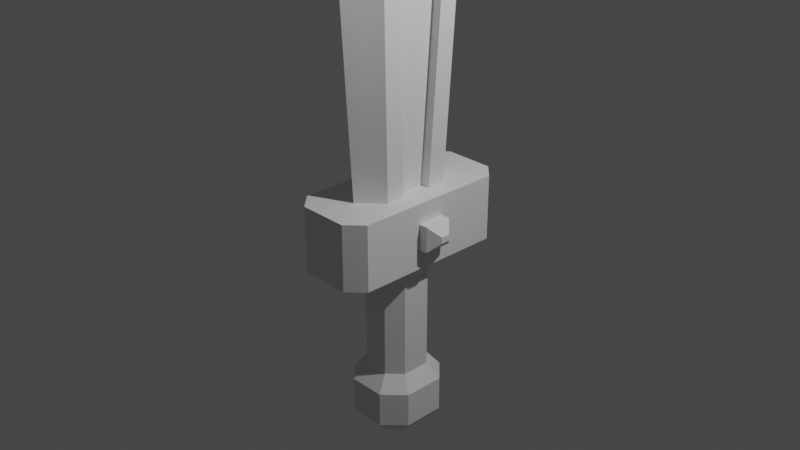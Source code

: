 # Source: untitled.blend  (saved by Blender 3.4.6; exported with 4.5.12 LTS)
import bpy
from mathutils import Matrix  # noqa: F401  (used for matrix-valued properties, if any)

bpy.ops.wm.read_factory_settings(use_empty=True)
scene = bpy.context.scene
scene.name = 'Scene'

# ---- collections
col_collection = bpy.data.collections.new('Collection'); scene.collection.children.link(col_collection)

# ---- materials (node trees are filled in below, after node groups)
mat_material = bpy.data.materials.new('Material')
mat_material.alpha_threshold = 0.0
mat_material.use_transparent_shadow = False
mat_material.roughness = 0.5
mat_material.line_color = (0.0, 0.0, 0.0, 1.0)

# ---- node groups
ng_auto_smooth = bpy.data.node_groups.new('Auto Smooth', 'GeometryNodeTree')
_s = ng_auto_smooth.interface.new_socket(name='Geometry', in_out='OUTPUT', socket_type='NodeSocketGeometry')
_s = ng_auto_smooth.interface.new_socket(name='Geometry', in_out='INPUT', socket_type='NodeSocketGeometry')
_s = ng_auto_smooth.interface.new_socket(name='Angle', in_out='INPUT', socket_type='NodeSocketFloat')
_s.subtype = 'ANGLE'
_s.min_value = 0.0
_s.max_value = 3.142
ng_auto_smooth.is_modifier = True
_N = ng_auto_smooth.nodes; _L = ng_auto_smooth.links
n0 = _N.new('NodeGroupOutput'); n0.name = 'Group Output'; n0.location = (480, -100)
n1 = _N.new('NodeGroupInput'); n1.name = 'Group Input'; n1.location = (-420, -300)
n2 = _N.new('NodeGroupInput'); n2.name = 'Group Input.001'; n2.location = (-60, -100)
n3 = _N.new('GeometryNodeSetShadeSmooth'); n3.name = 'Set Shade Smooth'; n3.location = (120, -100)
n3.domain = 'EDGE'
n4 = _N.new('GeometryNodeSetShadeSmooth'); n4.name = 'Set Shade Smooth.001'; n4.location = (300, -100)
n5 = _N.new('GeometryNodeInputMeshEdgeAngle'); n5.name = 'Edge Angle'; n5.location = (-420, -220)
n6 = _N.new('GeometryNodeInputEdgeSmooth'); n6.name = 'Is Edge Smooth'; n6.location = (-60, -160)
n7 = _N.new('GeometryNodeInputShadeSmooth'); n7.name = 'Is Face Smooth'; n7.location = (-240, -340)
n8 = _N.new('FunctionNodeBooleanMath'); n8.name = 'Boolean Math'; n8.location = (-60, -220)
n9 = _N.new('FunctionNodeCompare'); n9.name = 'Compare'; n9.location = (-240, -180)
n9.operation = 'LESS_EQUAL'
_L.new(n5.outputs[0], n9.inputs[0])
_L.new(n4.outputs[0], n0.inputs[0])
_L.new(n1.outputs[1], n9.inputs[1])
_L.new(n9.outputs[0], n8.inputs[0])
_L.new(n7.outputs[0], n8.inputs[1])
_L.new(n2.outputs[0], n3.inputs[0])
_L.new(n6.outputs[0], n3.inputs[1])
_L.new(n3.outputs[0], n4.inputs[0])
_L.new(n8.outputs[0], n3.inputs[2])
n0.is_active_output = True

# ---- material node trees
mat_material.use_nodes = True; mat_material.node_tree.nodes.clear()
_N = mat_material.node_tree.nodes; _L = mat_material.node_tree.links
n0 = _N.new('ShaderNodeOutputMaterial'); n0.name = 'Material Output'; n0.location = (300, 300)
n1 = _N.new('ShaderNodeBsdfPrincipled'); n1.name = 'Principled BSDF'; n1.location = (10, 300)
n1.distribution = 'GGX'
n1.subsurface_method = 'RANDOM_WALK_SKIN'
n1.inputs[3].default_value = 1.45
n1.inputs[27].default_value = (0.0, 0.0, 0.0, 1.0)
n1.inputs[28].default_value = 1.0
_L.new(n1.outputs[0], n0.inputs[0])
n0.is_active_output = True

# ---- world
world_world = bpy.data.worlds.new('World'); scene.world = world_world
world_world.use_nodes = True; world_world.node_tree.nodes.clear()
_N = world_world.node_tree.nodes; _L = world_world.node_tree.links
n0 = _N.new('ShaderNodeOutputWorld'); n0.name = 'World Output'; n0.location = (300, 300)
n1 = _N.new('ShaderNodeBackground'); n1.name = 'Background'; n1.location = (10, 300)
n1.inputs[0].default_value = (0.05088, 0.05088, 0.05088, 1.0)
_L.new(n1.outputs[0], n0.inputs[0])
n0.is_active_output = True
world_world.color = (0.05088, 0.05088, 0.05088)
world_world.use_sun_shadow = False
world_world.sun_shadow_jitter_overblur = 0.0

# ---- cameras
cam_camera = bpy.data.cameras.new('Camera')
cam_camera.clip_end = 100.0
cam_camera.ortho_scale = 7.314

# ---- lights
light_light = bpy.data.lights.new('Light', 'POINT')
light_light.transmission_factor = 0.0
light_light.energy = 1000.0
light_light.shadow_soft_size = 0.1
light_light.shadow_maximum_resolution = 0.006
light_light.use_absolute_resolution = True

# ---- meshes
me_cube = bpy.data.meshes.new('Cube')
me_cube.from_pydata([(0.4447, 0.1635, 0.1455), (0.2749, 1.009, 0.3644), (0.2749, 1.009, -0.3526), (0.4447, 0.1635, -0.1337), (0.2749, -0.9913, 0.3644), (0.4447, -0.146, 0.1455), (0.4447, -0.146, -0.1337), (0.2749, -0.9913, -0.3526), (-0.2749, 1.009, 0.3644), (-0.4447, 0.1635, 0.1455), (-0.4447, 0.1635, -0.1337), (-0.2749, 1.009, -0.3526), (-0.4447, -0.146, 0.1455), (-0.2749, -0.9913, 0.3644), (-0.2749, -0.9913, -0.3526), (-0.4447, -0.146, -0.1337), (0.4447, 0.8389, 0.3644), (-0.4189, 0.1964, -1.822), (-0.4447, -0.8214, 0.3644), (-0.2053, 0.41, -1.822), (0.2053, 0.41, -1.822), (0.4447, -0.8214, 0.3644), (0.4189, 0.1964, -1.822), (-0.4447, 0.8389, 0.3644), (0.5436, 0.1635, 0.1455), (0.6489, 0.05812, 0.04014), (0.6489, 0.05812, -0.02833), (0.5436, 0.1635, -0.1337), (-0.5436, -0.146, 0.1455), (-0.6489, -0.04064, 0.04014), (-0.6489, -0.04064, -0.02833), (-0.5436, -0.146, -0.1337), (0.5436, -0.146, -0.1337), (0.6489, -0.04064, -0.02833), (0.6489, -0.04064, 0.04014), (0.5436, -0.146, 0.1455), (-0.5436, 0.1635, -0.1337), (-0.6489, 0.05812, -0.02833), (-0.6489, 0.05812, 0.04014), (-0.5436, 0.1635, 0.1455), (0.4447, -0.8214, -0.3526), (0.4447, 0.8389, -0.3526), (-0.4447, -0.8214, -0.3526), (-0.4447, 0.8389, -0.3526), (0.4189, -0.2614, -1.822), (0.2053, -0.475, -1.822), (-0.2053, -0.475, -1.822), (-0.4189, -0.2614, -1.822), (0.2904, 0.1262, -0.3526), (0.1423, 0.2743, -0.3526), (0.3295, 0.4172, -0.3526), (-0.2904, -0.1912, -0.3526), (-0.1423, -0.3393, -0.3526), (-0.3356, -0.4804, -0.3526), (0.1423, -0.3393, -0.3526), (0.2904, -0.1912, -0.3526), (0.3356, -0.4804, -0.3526), (-0.1423, 0.2743, -0.3526), (-0.2904, 0.1262, -0.3526), (-0.3295, 0.4172, -0.3526), (0.2904, -0.1912, -1.653), (0.1423, -0.3393, -1.653), (0.1423, 0.2743, -1.653), (0.2904, 0.1262, -1.653), (-0.1423, -0.3393, -1.653), (-0.2904, -0.1912, -1.653), (-0.2904, 0.1262, -1.653), (-0.1423, 0.2743, -1.653), (-0.2053, -0.475, -2.21), (0.2053, -0.475, -2.21), (0.2053, 0.41, -2.21), (-0.2053, 0.41, -2.21), (-0.4189, 0.1964, -2.21), (-0.4189, -0.2614, -2.21), (0.4189, 0.1964, -2.21), (0.4189, -0.2614, -2.21), (-0.1356, -0.3247, -2.382), (0.1356, -0.3247, -2.382), (0.1356, 0.2598, -2.382), (-0.1356, 0.2598, -2.382), (-0.2766, 0.1187, -2.382), (-0.2766, -0.1837, -2.382), (0.2766, 0.1187, -2.382), (0.2766, -0.1837, -2.382)], [], [(7, 4, 13, 14), (16, 1, 8, 23, 18, 13, 4, 21), (42, 40, 7, 14), (11, 8, 1, 2), (15, 12, 28, 31), (16, 41, 2, 1), (14, 13, 18, 42), (4, 7, 40, 21), (8, 11, 43, 23), (10, 15, 31, 36), (0, 3, 41, 16), (12, 15, 42, 18), (6, 5, 21, 40), (10, 9, 23, 43), (3, 6, 40, 41), (5, 0, 16, 21), (9, 12, 18, 23), (15, 10, 43, 42), (12, 9, 39, 28), (0, 5, 35, 24), (30, 29, 38, 37), (9, 10, 36, 39), (26, 25, 34, 33), (5, 6, 32, 35), (6, 3, 27, 32), (25, 26, 27, 24), (29, 30, 31, 28), (33, 34, 35, 32), (37, 38, 39, 36), (32, 27, 26, 33), (24, 35, 34, 25), (38, 29, 28, 39), (30, 37, 36, 31), (3, 0, 24, 27), (43, 11, 2, 41), (60, 61, 45, 44), (57, 49, 62, 67), (54, 52, 64, 61), (59, 58, 51, 53, 42, 43), (56, 55, 48, 50, 41, 40), (46, 47, 73, 68), (50, 49, 57, 59, 43, 41), (51, 58, 66, 65), (53, 52, 54, 56, 40, 42), (48, 49, 50), (51, 52, 53), (54, 55, 56), (57, 58, 59), (51, 65, 64, 52), (60, 55, 54, 61), (62, 49, 48, 63), (66, 58, 57, 67), (48, 55, 60, 63), (61, 64, 46, 45), (64, 65, 47, 46), (62, 63, 22, 20), (63, 60, 44, 22), (65, 66, 17, 47), (66, 67, 19, 17), (67, 62, 20, 19), (71, 70, 78, 79), (20, 22, 74, 70), (17, 19, 71, 72), (19, 20, 70, 71), (22, 44, 75, 74), (45, 46, 68, 69), (47, 17, 72, 73), (44, 45, 69, 75), (76, 81, 80, 79, 78, 82, 83, 77), (73, 72, 80, 81), (70, 74, 82, 78), (72, 71, 79, 80), (69, 68, 76, 77), (74, 75, 83, 82), (75, 69, 77, 83), (68, 73, 81, 76)])
me_cube.polygons.foreach_set('use_smooth', [True] * 76)
_uv = me_cube.uv_layers.new(name='UVMap')
_uv.uv.foreach_set('vector', [0.625, 0.5477, 0.875, 0.5477, 0.875, 0.7023, 0.625, 0.7023, 0.375, 0.5212, 0.4227, 0.5, 0.5773, 0.5, 0.625, 0.5212, 0.625, 0.7288, 0.5773, 0.75, 0.4227, 0.75, 0.375, 0.7288, 0.375, 0.2288, 0.625, 0.2288, 0.5773, 0.25, 0.4227, 0.25, 0.375, 0.2977, 0.625, 0.2977, 0.625, 0.4523, 0.375, 0.4523, 0.4513, 0.7986, 0.5487, 0.7986, 0.5487, 0.7986, 0.4513, 0.7986, 0.375, 0.5212, 0.125, 0.5212, 0.125, 0.5, 0.375, 0.5, 0.375, 0.75, 0.625, 0.75, 0.625, 0.7712, 0.375, 0.7712, 0.375, 0.75, 0.125, 0.75, 0.125, 0.7288, 0.375, 0.7288, 0.625, 1.0, 0.375, 1.0, 0.375, 0.9788, 0.625, 0.9788, 0.4513, 0.9514, 0.4513, 0.7986, 0.4513, 0.7986, 0.4513, 0.9514, 0.2987, 0.5486, 0.2013, 0.5486, 0.125, 0.5212, 0.375, 0.5212, 0.5487, 0.7986, 0.4513, 0.7986, 0.375, 0.7712, 0.625, 0.7712, 0.2013, 0.7014, 0.2987, 0.7014, 0.375, 0.7288, 0.125, 0.7288, 0.4513, 0.9514, 0.5487, 0.9514, 0.625, 0.9788, 0.375, 0.9788, 0.2013, 0.5486, 0.2013, 0.7014, 0.125, 0.7288, 0.125, 0.5212, 0.2987, 0.7014, 0.2987, 0.5486, 0.375, 0.5212, 0.375, 0.7288, 0.5487, 0.9514, 0.5487, 0.7986, 0.625, 0.7712, 0.625, 0.9788, 0.4513, 0.7986, 0.4513, 0.9514, 0.375, 0.9788, 0.375, 0.7712, 0.5487, 0.7986, 0.5487, 0.9514, 0.5487, 0.9514, 0.5487, 0.7986, 0.2987, 0.5486, 0.2987, 0.7014, 0.2987, 0.7014, 0.2987, 0.5486, 0.4881, 0.8506, 0.5119, 0.8506, 0.5119, 0.8994, 0.4881, 0.8994, 0.5487, 0.9514, 0.4513, 0.9514, 0.4513, 0.9514, 0.5487, 0.9514, 0.2381, 0.6006, 0.2619, 0.6006, 0.2619, 0.6494, 0.2381, 0.6494, 0.2987, 0.7014, 0.2013, 0.7014, 0.2013, 0.7014, 0.2987, 0.7014, 0.2013, 0.7014, 0.2013, 0.5486, 0.2013, 0.5486, 0.2013, 0.7014, 0.2619, 0.6006, 0.2381, 0.6006, 0.2013, 0.5486, 0.2987, 0.5486, 0.5119, 0.8506, 0.4881, 0.8506, 0.4513, 0.7986, 0.5487, 0.7986, 0.2381, 0.6494, 0.2619, 0.6494, 0.2987, 0.7014, 0.2013, 0.7014, 0.4881, 0.8994, 0.5119, 0.8994, 0.5487, 0.9514, 0.4513, 0.9514, 0.2013, 0.7014, 0.2013, 0.5486, 0.2381, 0.6006, 0.2381, 0.6494, 0.2987, 0.5486, 0.2987, 0.7014, 0.2619, 0.6494, 0.2619, 0.6006, 0.5119, 0.8994, 0.5119, 0.8506, 0.5487, 0.7986, 0.5487, 0.9514, 0.4881, 0.8506, 0.4881, 0.8994, 0.4513, 0.9514, 0.4513, 0.7986, 0.2013, 0.5486, 0.2987, 0.5486, 0.2987, 0.5486, 0.2013, 0.5486, 0.375, 0.02123, 0.4227, 0.0, 0.5773, 0.0, 0.625, 0.02123, 0.5641, 0.1647, 0.5314, 0.2017, 0.5314, 0.2017, 0.5641, 0.1647, 0.4686, 0.04829, 0.5314, 0.04829, 0.5314, 0.04829, 0.4686, 0.04829, 0.5314, 0.2017, 0.4686, 0.2017, 0.4686, 0.2017, 0.5314, 0.2017, 0.4205, 0.04144, 0.4359, 0.08532, 0.4359, 0.1647, 0.418, 0.2096, 0.375, 0.2288, 0.375, 0.02123, 0.582, 0.2096, 0.5641, 0.1647, 0.5641, 0.08532, 0.5795, 0.04144, 0.625, 0.02123, 0.625, 0.2288, 0.4686, 0.2017, 0.4359, 0.1647, 0.4359, 0.1647, 0.4686, 0.2017, 0.5795, 0.04144, 0.5314, 0.04829, 0.4686, 0.04829, 0.4205, 0.04144, 0.375, 0.02123, 0.625, 0.02123, 0.4359, 0.1647, 0.4359, 0.08532, 0.4359, 0.08532, 0.4359, 0.1647, 0.418, 0.2096, 0.4686, 0.2017, 0.5314, 0.2017, 0.582, 0.2096, 0.625, 0.2288, 0.375, 0.2288, 0.5641, 0.08532, 0.5641, 0.04829, 0.5795, 0.04144, 0.4359, 0.1647, 0.4359, 0.2017, 0.418, 0.2096, 0.5314, 0.2017, 0.5641, 0.2017, 0.582, 0.2096, 0.4686, 0.04829, 0.4359, 0.04829, 0.4205, 0.04144, 0.4359, 0.1647, 0.4359, 0.1647, 0.4686, 0.2017, 0.4686, 0.2017, 0.5641, 0.1647, 0.5641, 0.1647, 0.5314, 0.2017, 0.5314, 0.2017, 0.5314, 0.04829, 0.5314, 0.04829, 0.5641, 0.08532, 0.5641, 0.08532, 0.4359, 0.08532, 0.4359, 0.08532, 0.4686, 0.04829, 0.4686, 0.04829, 0.5641, 0.08532, 0.5641, 0.1647, 0.5641, 0.1647, 0.5641, 0.08532, 0.5314, 0.2017, 0.4686, 0.2017, 0.4686, 0.2017, 0.5314, 0.2017, 0.4686, 0.2017, 0.4359, 0.1647, 0.4359, 0.1647, 0.4686, 0.2017, 0.5314, 0.04829, 0.5641, 0.08532, 0.5641, 0.08532, 0.5314, 0.04829, 0.5641, 0.08532, 0.5641, 0.1647, 0.5641, 0.1647, 0.5641, 0.08532, 0.4359, 0.1647, 0.4359, 0.08532, 0.4359, 0.08532, 0.4359, 0.1647, 0.4359, 0.08532, 0.4686, 0.04829, 0.4686, 0.04829, 0.4359, 0.08532, 0.4686, 0.04829, 0.5314, 0.04829, 0.5314, 0.04829, 0.4686, 0.04829, 0.4686, 0.04829, 0.5314, 0.04829, 0.5314, 0.04829, 0.4686, 0.04829, 0.5314, 0.04829, 0.5641, 0.08532, 0.5641, 0.08532, 0.5314, 0.04829, 0.4359, 0.08532, 0.4686, 0.04829, 0.4686, 0.04829, 0.4359, 0.08532, 0.4686, 0.04829, 0.5314, 0.04829, 0.5314, 0.04829, 0.4686, 0.04829, 0.5641, 0.08532, 0.5641, 0.1647, 0.5641, 0.1647, 0.5641, 0.08532, 0.5314, 0.2017, 0.4686, 0.2017, 0.4686, 0.2017, 0.5314, 0.2017, 0.4359, 0.1647, 0.4359, 0.08532, 0.4359, 0.08532, 0.4359, 0.1647, 0.5641, 0.1647, 0.5314, 0.2017, 0.5314, 0.2017, 0.5641, 0.1647, 0.4686, 0.2017, 0.4359, 0.1647, 0.4359, 0.08532, 0.4686, 0.04829, 0.5314, 0.04829, 0.5641, 0.08532, 0.5641, 0.1647, 0.5314, 0.2017, 0.4359, 0.1647, 0.4359, 0.08532, 0.4359, 0.08532, 0.4359, 0.1647, 0.5314, 0.04829, 0.5641, 0.08532, 0.5641, 0.08532, 0.5314, 0.04829, 0.4359, 0.08532, 0.4686, 0.04829, 0.4686, 0.04829, 0.4359, 0.08532, 0.5314, 0.2017, 0.4686, 0.2017, 0.4686, 0.2017, 0.5314, 0.2017, 0.5641, 0.08532, 0.5641, 0.1647, 0.5641, 0.1647, 0.5641, 0.08532, 0.5641, 0.1647, 0.5314, 0.2017, 0.5314, 0.2017, 0.5641, 0.1647, 0.4686, 0.2017, 0.4359, 0.1647, 0.4359, 0.1647, 0.4686, 0.2017])
_ca = me_cube.color_attributes.new('Color', 'FLOAT_COLOR', 'POINT')
_ca.data.foreach_set('color', [0.4535, 0.08141, 0.003436, 1.0, 0.4535, 0.08141, 0.003436, 1.0, 0.4535, 0.08141, 0.003436, 1.0, 0.4535, 0.08141, 0.003436, 1.0, 0.4535, 0.08141, 0.003436, 1.0, 0.4535, 0.08141, 0.003436, 1.0, 0.4535, 0.08141, 0.003436, 1.0, 0.4535, 0.08141, 0.003436, 1.0, 0.4535, 0.08141, 0.003436, 1.0, 0.4535, 0.08141, 0.003436, 1.0, 0.4535, 0.08141, 0.003436, 1.0, 0.4535, 0.08141, 0.003436, 1.0, 0.4535, 0.08141, 0.003436, 1.0, 0.4535, 0.08141, 0.003436, 1.0, 0.4535, 0.08141, 0.003436, 1.0, 0.4535, 0.08141, 0.003436, 1.0, 0.4535, 0.08141, 0.003436, 1.0, 0.4535, 0.08141, 0.003436, 1.0, 0.4535, 0.08141, 0.003436, 1.0, 0.4535, 0.08141, 0.003436, 1.0, 0.4535, 0.08141, 0.003436, 1.0, 0.4535, 0.08141, 0.003436, 1.0, 0.4535, 0.08141, 0.003436, 1.0, 0.4535, 0.08141, 0.003436, 1.0, 0.4535, 0.08141, 0.003436, 1.0, 0.4535, 0.08141, 0.003436, 1.0, 0.4535, 0.08141, 0.003436, 1.0, 0.4535, 0.08141, 0.003436, 1.0, 0.4535, 0.08141, 0.003436, 1.0, 0.4535, 0.08141, 0.003436, 1.0, 0.4535, 0.08141, 0.003436, 1.0, 0.4535, 0.08141, 0.003436, 1.0, 0.4535, 0.08141, 0.003436, 1.0, 0.4535, 0.08141, 0.003436, 1.0, 0.4535, 0.08141, 0.003436, 1.0, 0.4535, 0.08141, 0.003436, 1.0, 0.4535, 0.08141, 0.003436, 1.0, 0.4535, 0.08141, 0.003436, 1.0, 0.4535, 0.08141, 0.003436, 1.0, 0.4535, 0.08141, 0.003436, 1.0, 0.4535, 0.08141, 0.003436, 1.0, 0.4535, 0.08141, 0.003436, 1.0, 0.4535, 0.08141, 0.003436, 1.0, 0.4535, 0.08141, 0.003436, 1.0, 0.4535, 0.08141, 0.003436, 1.0, 0.4535, 0.08141, 0.003436, 1.0, 0.4535, 0.08141, 0.003436, 1.0, 0.4535, 0.08141, 0.003436, 1.0, 0.4535, 0.08141, 0.003436, 1.0, 0.4535, 0.08141, 0.003436, 1.0, 0.4535, 0.08141, 0.003436, 1.0, 0.4535, 0.08141, 0.003436, 1.0, 0.4535, 0.08141, 0.003436, 1.0, 0.4535, 0.08141, 0.003436, 1.0, 0.4535, 0.08141, 0.003436, 1.0, 0.4535, 0.08141, 0.003436, 1.0, 0.4535, 0.08141, 0.003436, 1.0, 0.4535, 0.08141, 0.003436, 1.0, 0.4535, 0.08141, 0.003436, 1.0, 0.4535, 0.08141, 0.003436, 1.0, 0.4535, 0.08141, 0.003436, 1.0, 0.4535, 0.08141, 0.003436, 1.0, 0.4535, 0.08141, 0.003436, 1.0, 0.4535, 0.08141, 0.003436, 1.0, 0.4535, 0.08141, 0.003436, 1.0, 0.4535, 0.08141, 0.003436, 1.0, 0.4535, 0.08141, 0.003436, 1.0, 0.4535, 0.08141, 0.003436, 1.0, 0.4535, 0.08141, 0.003436, 1.0, 0.4535, 0.08141, 0.003436, 1.0, 0.4535, 0.08141, 0.003436, 1.0, 0.4535, 0.08141, 0.003436, 1.0, 0.4535, 0.08141, 0.003436, 1.0, 0.4535, 0.08141, 0.003436, 1.0, 0.4535, 0.08141, 0.003436, 1.0, 0.4535, 0.08141, 0.003436, 1.0, 0.4535, 0.08141, 0.003436, 1.0, 0.4535, 0.08141, 0.003436, 1.0, 0.4535, 0.08141, 0.003436, 1.0, 0.4535, 0.08141, 0.003436, 1.0, 0.4535, 0.08141, 0.003436, 1.0, 0.4535, 0.08141, 0.003436, 1.0, 0.4535, 0.08141, 0.003436, 1.0, 0.4535, 0.08141, 0.003436, 1.0])
_ca = me_cube.color_attributes.new('Color.001', 'FLOAT_COLOR', 'POINT')
_ca.data.foreach_set('color', [0.3875, 0.0, 0.0005138, 1.0, 0.3875, 0.0, 0.0005138, 1.0, 0.3875, 0.0, 0.0005138, 1.0, 0.3875, 0.0, 0.0005138, 1.0, 0.3875, 0.0, 0.0005138, 1.0, 0.3875, 0.0, 0.0005138, 1.0, 0.3875, 0.0, 0.0005138, 1.0, 0.3875, 0.0, 0.0005138, 1.0, 0.3875, 0.0, 0.0005138, 1.0, 0.3875, 0.0, 0.0005138, 1.0, 0.3875, 0.0, 0.0005138, 1.0, 0.3875, 0.0, 0.0005138, 1.0, 0.3875, 0.0, 0.0005138, 1.0, 0.3875, 0.0, 0.0005138, 1.0, 0.3875, 0.0, 0.0005138, 1.0, 0.3875, 0.0, 0.0005138, 1.0, 0.3875, 0.0, 0.0005138, 1.0, 0.3875, 0.0, 0.0005138, 1.0, 0.3875, 0.0, 0.0005138, 1.0, 0.3875, 0.0, 0.0005138, 1.0, 0.3875, 0.0, 0.0005138, 1.0, 0.3875, 0.0, 0.0005138, 1.0, 0.3875, 0.0, 0.0005138, 1.0, 0.3875, 0.0, 0.0005138, 1.0, 0.3875, 0.0, 0.0005138, 1.0, 0.3875, 0.0, 0.0005138, 1.0, 0.3875, 0.0, 0.0005138, 1.0, 0.3875, 0.0, 0.0005138, 1.0, 0.3875, 0.0, 0.0005138, 1.0, 0.3875, 0.0, 0.0005138, 1.0, 0.3875, 0.0, 0.0005138, 1.0, 0.3875, 0.0, 0.0005138, 1.0, 0.3875, 0.0, 0.0005138, 1.0, 0.3875, 0.0, 0.0005138, 1.0, 0.3875, 0.0, 0.0005138, 1.0, 0.3875, 0.0, 0.0005138, 1.0, 0.3875, 0.0, 0.0005138, 1.0, 0.3875, 0.0, 0.0005138, 1.0, 0.3875, 0.0, 0.0005138, 1.0, 0.3875, 0.0, 0.0005138, 1.0, 0.3875, 0.0, 0.0005138, 1.0, 0.3875, 0.0, 0.0005138, 1.0, 0.3875, 0.0, 0.0005138, 1.0, 0.3875, 0.0, 0.0005138, 1.0, 0.3875, 0.0, 0.0005138, 1.0, 0.3875, 0.0, 0.0005138, 1.0, 0.3875, 0.0, 0.0005138, 1.0, 0.3875, 0.0, 0.0005138, 1.0, 0.3875, 0.0, 0.0005138, 1.0, 0.3875, 0.0, 0.0005138, 1.0, 0.3875, 0.0, 0.0005138, 1.0, 0.3875, 0.0, 0.0005138, 1.0, 0.3875, 0.0, 0.0005138, 1.0, 0.3875, 0.0, 0.0005138, 1.0, 0.3875, 0.0, 0.0005138, 1.0, 0.3875, 0.0, 0.0005138, 1.0, 0.3875, 0.0, 0.0005138, 1.0, 0.3875, 0.0, 0.0005138, 1.0, 0.3875, 0.0, 0.0005138, 1.0, 0.3875, 0.0, 0.0005138, 1.0, 0.3875, 0.0, 0.0005138, 1.0, 0.3875, 0.0, 0.0005138, 1.0, 0.3875, 0.0, 0.0005138, 1.0, 0.3875, 0.0, 0.0005138, 1.0, 0.3875, 0.0, 0.0005138, 1.0, 0.3875, 0.0, 0.0005138, 1.0, 0.3875, 0.0, 0.0005138, 1.0, 0.3875, 0.0, 0.0005138, 1.0, 0.3875, 0.0, 0.0005138, 1.0, 0.3875, 0.0, 0.0005138, 1.0, 0.3875, 0.0, 0.0005138, 1.0, 0.3875, 0.0, 0.0005138, 1.0, 0.3875, 0.0, 0.0005138, 1.0, 0.3875, 0.0, 0.0005138, 1.0, 0.3875, 0.0, 0.0005138, 1.0, 0.3875, 0.0, 0.0005138, 1.0, 0.3875, 0.0, 0.0005138, 1.0, 0.3875, 0.0, 0.0005138, 1.0, 0.3875, 0.0, 0.0005138, 1.0, 0.3875, 0.0, 0.0005138, 1.0, 0.3875, 0.0, 0.0005138, 1.0, 0.3875, 0.0, 0.0005138, 1.0, 0.3875, 0.0, 0.0005138, 1.0, 0.3875, 0.0, 0.0005138, 1.0])
_ca = me_cube.color_attributes.new('Color.002', 'FLOAT_COLOR', 'POINT')
_ca.data.foreach_set('color', [0.08602, 0.07801, 0.08873, 1.0, 0.08602, 0.07801, 0.08873, 1.0, 0.08602, 0.07801, 0.08873, 1.0, 0.08602, 0.07801, 0.08873, 1.0, 0.08602, 0.07801, 0.08873, 1.0, 0.08602, 0.07801, 0.08873, 1.0, 0.08602, 0.07801, 0.08873, 1.0, 0.08602, 0.07801, 0.08873, 1.0, 0.08602, 0.07801, 0.08873, 1.0, 0.08602, 0.07801, 0.08873, 1.0, 0.08602, 0.07801, 0.08873, 1.0, 0.08602, 0.07801, 0.08873, 1.0, 0.08602, 0.07801, 0.08873, 1.0, 0.08602, 0.07801, 0.08873, 1.0, 0.08602, 0.07801, 0.08873, 1.0, 0.08602, 0.07801, 0.08873, 1.0, 0.08602, 0.07801, 0.08873, 1.0, 0.08602, 0.07801, 0.08873, 1.0, 0.08602, 0.07801, 0.08873, 1.0, 0.08602, 0.07801, 0.08873, 1.0, 0.08602, 0.07801, 0.08873, 1.0, 0.08602, 0.07801, 0.08873, 1.0, 0.08602, 0.07801, 0.08873, 1.0, 0.08602, 0.07801, 0.08873, 1.0, 0.08602, 0.07801, 0.08873, 1.0, 0.08602, 0.07801, 0.08873, 1.0, 0.08602, 0.07801, 0.08873, 1.0, 0.08602, 0.07801, 0.08873, 1.0, 0.08602, 0.07801, 0.08873, 1.0, 0.08602, 0.07801, 0.08873, 1.0, 0.08602, 0.07801, 0.08873, 1.0, 0.08602, 0.07801, 0.08873, 1.0, 0.08602, 0.07801, 0.08873, 1.0, 0.08602, 0.07801, 0.08873, 1.0, 0.08602, 0.07801, 0.08873, 1.0, 0.08602, 0.07801, 0.08873, 1.0, 0.08602, 0.07801, 0.08873, 1.0, 0.08602, 0.07801, 0.08873, 1.0, 0.08602, 0.07801, 0.08873, 1.0, 0.08602, 0.07801, 0.08873, 1.0, 0.08602, 0.07801, 0.08873, 1.0, 0.08602, 0.07801, 0.08873, 1.0, 0.08602, 0.07801, 0.08873, 1.0, 0.08602, 0.07801, 0.08873, 1.0, 0.08602, 0.07801, 0.08873, 1.0, 0.08602, 0.07801, 0.08873, 1.0, 0.08602, 0.07801, 0.08873, 1.0, 0.08602, 0.07801, 0.08873, 1.0, 0.08602, 0.07801, 0.08873, 1.0, 0.08602, 0.07801, 0.08873, 1.0, 0.08602, 0.07801, 0.08873, 1.0, 0.08602, 0.07801, 0.08873, 1.0, 0.08602, 0.07801, 0.08873, 1.0, 0.08602, 0.07801, 0.08873, 1.0, 0.08602, 0.07801, 0.08873, 1.0, 0.08602, 0.07801, 0.08873, 1.0, 0.08602, 0.07801, 0.08873, 1.0, 0.08602, 0.07801, 0.08873, 1.0, 0.08602, 0.07801, 0.08873, 1.0, 0.08602, 0.07801, 0.08873, 1.0, 0.08602, 0.07801, 0.08873, 1.0, 0.08602, 0.07801, 0.08873, 1.0, 0.08602, 0.07801, 0.08873, 1.0, 0.08602, 0.07801, 0.08873, 1.0, 0.08602, 0.07801, 0.08873, 1.0, 0.08602, 0.07801, 0.08873, 1.0, 0.08602, 0.07801, 0.08873, 1.0, 0.08602, 0.07801, 0.08873, 1.0, 0.08602, 0.07801, 0.08873, 1.0, 0.08602, 0.07801, 0.08873, 1.0, 0.08602, 0.07801, 0.08873, 1.0, 0.08602, 0.07801, 0.08873, 1.0, 0.08602, 0.07801, 0.08873, 1.0, 0.08602, 0.07801, 0.08873, 1.0, 0.08602, 0.07801, 0.08873, 1.0, 0.08602, 0.07801, 0.08873, 1.0, 0.08602, 0.07801, 0.08873, 1.0, 0.08602, 0.07801, 0.08873, 1.0, 0.08602, 0.07801, 0.08873, 1.0, 0.08602, 0.07801, 0.08873, 1.0, 0.08602, 0.07801, 0.08873, 1.0, 0.08602, 0.07801, 0.08873, 1.0, 0.08602, 0.07801, 0.08873, 1.0, 0.08602, 0.07801, 0.08873, 1.0])
me_cube.materials.append(mat_material)
me_cube.use_mirror_vertex_groups = False
me_cube.update()
me_cube_001 = bpy.data.meshes.new('Cube.001')
me_cube_001.from_pydata([(0.3544, -0.3213, 4.384), (0.225, -0.1485, -0.005231), (-0.2232, -0.1485, -0.005231), (-0.2232, 0.1657, -0.005231), (0.225, 0.1657, -0.005231), (-0.3525, -0.3213, 4.384), (0.3545, 0.3384, 4.384), (-0.3527, 0.3384, 4.384), (-0.143, 0.006516, 5.162), (-0.007743, -0.5651, -0.2309), (-0.007743, 0.5823, -0.2309), (-0.01251, -0.8346, 4.596), (-0.01251, 0.8515, 4.597), (0.3436, -0.5306, 4.419), (-0.3418, 0.5478, 4.419), (-0.001193, 0.005358, 5.692), (0.1424, 0.006516, 5.162), (-0.3418, -0.5306, 4.419), (0.3436, 0.5478, 4.419), (0.2194, 0.3655, -0.213), (-0.2177, 0.3655, -0.213), (-0.2177, -0.3483, -0.213), (0.2194, -0.3483, -0.213), (0.2531, 0.3385, 4.374), (0.253, -0.3212, 4.374), (-0.2511, -0.3212, 4.374), (-0.2513, 0.3385, 4.374), (0.04407, 0.006516, 5.135), (-0.04468, 0.006516, 5.135), (0.1231, 0.1657, -0.002227), (-0.1214, 0.1657, -0.00223), (-0.1214, -0.1485, -0.00223), (0.1231, -0.1485, -0.002227)], [], [(4, 6, 23, 29), (20, 14, 12, 10), (1, 4, 29, 32), (19, 22, 9, 10), (16, 0, 24, 27), (20, 10, 9, 21), (15, 17, 11), (17, 21, 9, 11), (6, 16, 27, 23), (14, 15, 12), (13, 15, 11), (18, 19, 10, 12), (22, 13, 11, 9), (18, 12, 15), (0, 16, 15, 13), (7, 8, 15, 14), (8, 5, 17, 15), (16, 6, 18, 15), (6, 4, 19, 18), (3, 7, 14, 20), (5, 2, 21, 17), (4, 1, 22, 19), (1, 0, 13, 22), (2, 3, 20, 21), (32, 29, 23, 24), (30, 31, 25, 26), (26, 25, 28), (24, 23, 27), (8, 7, 26, 28), (0, 1, 32, 24), (7, 3, 30, 26), (5, 8, 28, 25), (3, 2, 31, 30), (2, 5, 25, 31)])
me_cube_001.polygons.foreach_set('use_smooth', [True] * 34)
_uv = me_cube_001.uv_layers.new(name='UVMap')
_uv.uv.foreach_set('vector', [0.6827, 0.5828, 0.6827, 0.5655, 0.6827, 0.5655, 0.6827, 0.5828, 0.8173, 0.5277, 0.8173, 0.5277, 0.8173, 0.5277, 0.8173, 0.5277, 0.6827, 0.6672, 0.6827, 0.5828, 0.6827, 0.5828, 0.6827, 0.6672, 0.6827, 0.5277, 0.6827, 0.7223, 0.6827, 0.7223, 0.6827, 0.5277, 0.6827, 0.6818, 0.6827, 0.6845, 0.6827, 0.6845, 0.6827, 0.6818, 0.8173, 0.5277, 0.8173, 0.5277, 0.6827, 0.7223, 0.8173, 0.7223, 0.8173, 0.5277, 0.8173, 0.7223, 0.8173, 0.7223, 0.8173, 0.7223, 0.8173, 0.7223, 0.8173, 0.7223, 0.8173, 0.7223, 0.6827, 0.5655, 0.6827, 0.6818, 0.6827, 0.6818, 0.6827, 0.5655, 0.8173, 0.5277, 0.8173, 0.5277, 0.8173, 0.5277, 0.6827, 0.7223, 0.8173, 0.5277, 0.6827, 0.7223, 0.6827, 0.5277, 0.6827, 0.5277, 0.6827, 0.5277, 0.6827, 0.5277, 0.6827, 0.7223, 0.6827, 0.7223, 0.6827, 0.7223, 0.6827, 0.7223, 0.6827, 0.5277, 0.6827, 0.5277, 0.8173, 0.5277, 0.6827, 0.6845, 0.6827, 0.6818, 0.6827, 0.7223, 0.6827, 0.7223, 0.8173, 0.5655, 0.8173, 0.5683, 0.8173, 0.5277, 0.8173, 0.5277, 0.8173, 0.5683, 0.8173, 0.6845, 0.8173, 0.7223, 0.8173, 0.5277, 0.6827, 0.6818, 0.6827, 0.5655, 0.6827, 0.5277, 0.6827, 0.7223, 0.6827, 0.5655, 0.6827, 0.5828, 0.6827, 0.5277, 0.6827, 0.5277, 0.8173, 0.5828, 0.8173, 0.5655, 0.8173, 0.5277, 0.8173, 0.5277, 0.8173, 0.6845, 0.8173, 0.6672, 0.8173, 0.7223, 0.8173, 0.7223, 0.6827, 0.5828, 0.6827, 0.6672, 0.6827, 0.7223, 0.6827, 0.5277, 0.6827, 0.6672, 0.6827, 0.6845, 0.6827, 0.7223, 0.6827, 0.7223, 0.8173, 0.6672, 0.8173, 0.5828, 0.8173, 0.5277, 0.8173, 0.7223, 0.6827, 0.6672, 0.6827, 0.5828, 0.6827, 0.5655, 0.6827, 0.6845, 0.8173, 0.5828, 0.8173, 0.6672, 0.8173, 0.6845, 0.8173, 0.5655, 0.8173, 0.5655, 0.8173, 0.6845, 0.8173, 0.5683, 0.6827, 0.6845, 0.6827, 0.5655, 0.6827, 0.6818, 0.8173, 0.5683, 0.8173, 0.5655, 0.8173, 0.5655, 0.8173, 0.5683, 0.6827, 0.6845, 0.6827, 0.6672, 0.6827, 0.6672, 0.6827, 0.6845, 0.8173, 0.5655, 0.8173, 0.5828, 0.8173, 0.5828, 0.8173, 0.5655, 0.8173, 0.6845, 0.8173, 0.5683, 0.8173, 0.5683, 0.8173, 0.6845, 0.8173, 0.5828, 0.8173, 0.6672, 0.8173, 0.6672, 0.8173, 0.5828, 0.8173, 0.6672, 0.8173, 0.6845, 0.8173, 0.6845, 0.8173, 0.6672])
_ca = me_cube_001.color_attributes.new('Color', 'FLOAT_COLOR', 'POINT')
_ca.data.foreach_set('color', [0.3639, 0.2862, 0.3875, 1.0, 0.3639, 0.2862, 0.3875, 1.0, 0.3639, 0.2862, 0.3875, 1.0, 0.3639, 0.2862, 0.3875, 1.0, 0.3639, 0.2862, 0.3875, 1.0, 0.3639, 0.2862, 0.3875, 1.0, 0.3639, 0.2862, 0.3875, 1.0, 0.3639, 0.2862, 0.3875, 1.0, 0.3639, 0.2862, 0.3875, 1.0, 0.3639, 0.2862, 0.3875, 1.0, 0.3639, 0.2862, 0.3875, 1.0, 0.3639, 0.2862, 0.3875, 1.0, 0.3639, 0.2862, 0.3875, 1.0, 0.3639, 0.2862, 0.3875, 1.0, 0.3639, 0.2862, 0.3875, 1.0, 0.3639, 0.2862, 0.3875, 1.0, 0.3639, 0.2862, 0.3875, 1.0, 0.3639, 0.2862, 0.3875, 1.0, 0.3639, 0.2862, 0.3875, 1.0, 0.3639, 0.2862, 0.3875, 1.0, 0.3639, 0.2862, 0.3875, 1.0, 0.3639, 0.2862, 0.3875, 1.0, 0.3639, 0.2862, 0.3875, 1.0, 0.3639, 0.2862, 0.3875, 1.0, 0.3639, 0.2862, 0.3875, 1.0, 0.3639, 0.2862, 0.3875, 1.0, 0.3639, 0.2862, 0.3875, 1.0, 0.3639, 0.2862, 0.3875, 1.0, 0.3639, 0.2862, 0.3875, 1.0, 0.3639, 0.2862, 0.3875, 1.0, 0.3639, 0.2862, 0.3875, 1.0, 0.3639, 0.2862, 0.3875, 1.0, 0.3639, 0.2862, 0.3875, 1.0])
me_cube_001.materials.append(mat_material)
me_cube_001.use_mirror_vertex_groups = False
me_cube_001.update()

# ---- objects
ob_cube = bpy.data.objects.new('Cube', me_cube)
ob_light = bpy.data.objects.new('Light', light_light)
ob_camera = bpy.data.objects.new('Camera', cam_camera)
ob_f = bpy.data.objects.new('f', me_cube_001)

# ---- transforms, parenting, visibility, modifiers, constraints
ob_cube.location = (0.0, 0.0, 0.0)
ob_cube.lock_rotations_4d = False
ob_cube.empty_display_type = 'ARROWS'
ob_cube.lineart.crease_threshold = 0.0
_vg = ob_cube.vertex_groups.new(name='Mango')
_m = ob_cube.modifiers.new('Auto Smooth', 'NODES')
_m.node_group = ng_auto_smooth
_gi = [s.identifier for s in ng_auto_smooth.interface.items_tree if s.item_type == 'SOCKET' and s.in_out == 'INPUT']
_m[_gi[1]] = 0.5236  # Angle
ob_light.location = (4.076, 1.005, 5.904)
ob_light.rotation_euler = (0.6503, 0.05522, 1.866)
ob_light.lock_rotations_4d = False
ob_light.empty_display_type = 'ARROWS'
ob_light.color = (0.0, 0.0, 0.0, 0.0)
ob_light.lineart.crease_threshold = 0.0
ob_camera.location = (7.359, -6.926, 4.958)
ob_camera.rotation_euler = (1.109, 0.0, 0.8149)
ob_camera.lock_rotations_4d = False
ob_camera.empty_display_type = 'ARROWS'
ob_camera.color = (0.0, 0.0, 0.0, 0.0)
ob_camera.display_type = 'WIRE'
ob_camera.lineart.crease_threshold = 0.0
ob_f.location = (0.0, 0.0, 0.0)
ob_f.lock_rotations_4d = False
ob_f.empty_display_type = 'ARROWS'
ob_f.lineart.crease_threshold = 0.0
_vg = ob_f.vertex_groups.new(name='Group')
_m = ob_f.modifiers.new('Auto Smooth', 'NODES')
_m.node_group = ng_auto_smooth
_gi = [s.identifier for s in ng_auto_smooth.interface.items_tree if s.item_type == 'SOCKET' and s.in_out == 'INPUT']
_m[_gi[1]] = 0.5236  # Angle

# ---- collection membership
col_collection.objects.link(ob_cube)
col_collection.objects.link(ob_light)
col_collection.objects.link(ob_camera)
col_collection.objects.link(ob_f)

# ---- scene / render settings (as saved in the file)
scene.camera = ob_camera
scene.frame_start = 1; scene.frame_end = 250; scene.frame_set(1)
scene.render.engine = 'BLENDER_EEVEE_NEXT'
scene.cycles.sampling_pattern = 'TABULATED_SOBOL'
scene.cycles.use_light_tree = False
scene.view_settings.view_transform = 'Filmic'
bpy.context.view_layer.update()
